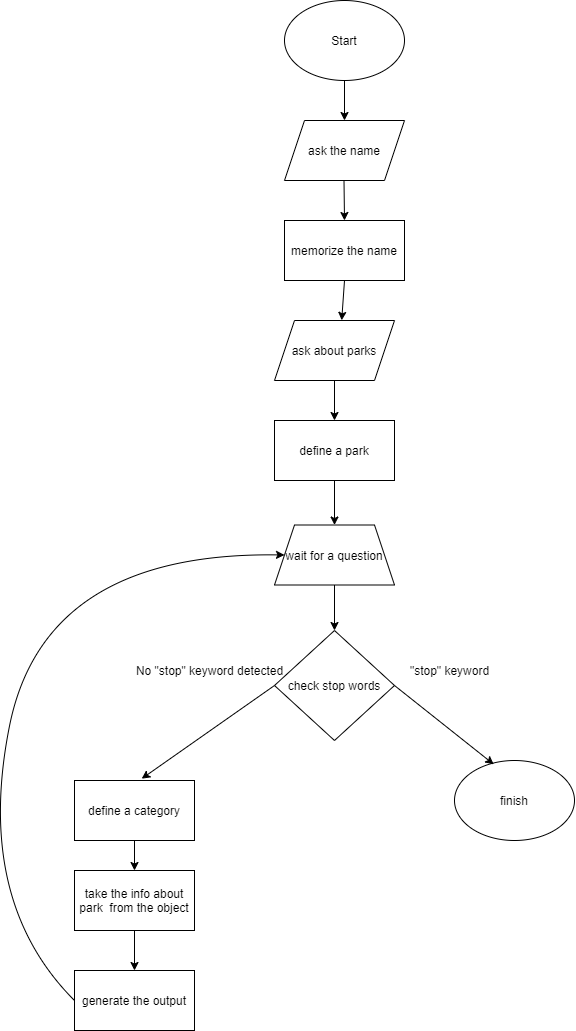

The diagram above was exported from draw.io. Its source (the exported page's mxGraphModel, read from the mxfile embedded in the PNG):
<mxGraphModel dx="1038" dy="580" grid="1" gridSize="10" guides="1" tooltips="1" connect="1" arrows="1" fold="1" page="1" pageScale="1" pageWidth="827" pageHeight="1169" math="0" shadow="0">
  <root>
    <mxCell id="0" />
    <mxCell id="1" parent="0" />
    <mxCell id="XHE4yGsyGvkAFtlbNrVJ-2" value="ask the name" style="shape=parallelogram;perimeter=parallelogramPerimeter;whiteSpace=wrap;html=1;fixedSize=1;" vertex="1" parent="1">
      <mxGeometry x="350" y="120" width="120" height="60" as="geometry" />
    </mxCell>
    <mxCell id="XHE4yGsyGvkAFtlbNrVJ-3" value="memorize the name" style="rounded=0;whiteSpace=wrap;html=1;" vertex="1" parent="1">
      <mxGeometry x="350" y="220" width="120" height="60" as="geometry" />
    </mxCell>
    <mxCell id="XHE4yGsyGvkAFtlbNrVJ-4" value="ask about parks" style="shape=parallelogram;perimeter=parallelogramPerimeter;whiteSpace=wrap;html=1;fixedSize=1;" vertex="1" parent="1">
      <mxGeometry x="340" y="320" width="120" height="60" as="geometry" />
    </mxCell>
    <mxCell id="XHE4yGsyGvkAFtlbNrVJ-5" value="define a park" style="rounded=0;whiteSpace=wrap;html=1;" vertex="1" parent="1">
      <mxGeometry x="340" y="420" width="120" height="60" as="geometry" />
    </mxCell>
    <mxCell id="XHE4yGsyGvkAFtlbNrVJ-7" value="check stop words" style="rhombus;whiteSpace=wrap;html=1;" vertex="1" parent="1">
      <mxGeometry x="340" y="630" width="120" height="110" as="geometry" />
    </mxCell>
    <mxCell id="XHE4yGsyGvkAFtlbNrVJ-15" value="Start" style="ellipse;whiteSpace=wrap;html=1;" vertex="1" parent="1">
      <mxGeometry x="350" width="120" height="80" as="geometry" />
    </mxCell>
    <mxCell id="XHE4yGsyGvkAFtlbNrVJ-16" value="define a category" style="rounded=0;whiteSpace=wrap;html=1;" vertex="1" parent="1">
      <mxGeometry x="140" y="780" width="120" height="60" as="geometry" />
    </mxCell>
    <mxCell id="XHE4yGsyGvkAFtlbNrVJ-17" value="take the info about park&amp;nbsp; from the object" style="rounded=0;whiteSpace=wrap;html=1;" vertex="1" parent="1">
      <mxGeometry x="140" y="870" width="120" height="60" as="geometry" />
    </mxCell>
    <mxCell id="XHE4yGsyGvkAFtlbNrVJ-18" value="generate the output" style="rounded=0;whiteSpace=wrap;html=1;" vertex="1" parent="1">
      <mxGeometry x="140" y="970" width="120" height="60" as="geometry" />
    </mxCell>
    <mxCell id="XHE4yGsyGvkAFtlbNrVJ-20" value="finish" style="ellipse;whiteSpace=wrap;html=1;" vertex="1" parent="1">
      <mxGeometry x="520" y="760" width="120" height="80" as="geometry" />
    </mxCell>
    <mxCell id="XHE4yGsyGvkAFtlbNrVJ-27" value="" style="endArrow=classic;html=1;exitX=0.5;exitY=1;exitDx=0;exitDy=0;entryX=0.5;entryY=0;entryDx=0;entryDy=0;" edge="1" parent="1" source="XHE4yGsyGvkAFtlbNrVJ-15" target="XHE4yGsyGvkAFtlbNrVJ-2">
      <mxGeometry width="50" height="50" relative="1" as="geometry">
        <mxPoint x="374" y="110" as="sourcePoint" />
        <mxPoint x="424" y="110" as="targetPoint" />
      </mxGeometry>
    </mxCell>
    <mxCell id="XHE4yGsyGvkAFtlbNrVJ-29" value="" style="endArrow=classic;html=1;exitX=0.5;exitY=1;exitDx=0;exitDy=0;entryX=0.5;entryY=0;entryDx=0;entryDy=0;" edge="1" parent="1" target="XHE4yGsyGvkAFtlbNrVJ-3">
      <mxGeometry width="50" height="50" relative="1" as="geometry">
        <mxPoint x="409.5" y="180" as="sourcePoint" />
        <mxPoint x="409.5" y="230" as="targetPoint" />
      </mxGeometry>
    </mxCell>
    <mxCell id="XHE4yGsyGvkAFtlbNrVJ-30" value="" style="endArrow=classic;html=1;exitX=0.5;exitY=1;exitDx=0;exitDy=0;entryX=0.56;entryY=-0.003;entryDx=0;entryDy=0;entryPerimeter=0;" edge="1" parent="1" source="XHE4yGsyGvkAFtlbNrVJ-3" target="XHE4yGsyGvkAFtlbNrVJ-4">
      <mxGeometry width="50" height="50" relative="1" as="geometry">
        <mxPoint x="419.5" y="190" as="sourcePoint" />
        <mxPoint x="420" y="230" as="targetPoint" />
      </mxGeometry>
    </mxCell>
    <mxCell id="XHE4yGsyGvkAFtlbNrVJ-32" value="" style="endArrow=classic;html=1;exitX=0.5;exitY=1;exitDx=0;exitDy=0;entryX=0.5;entryY=0;entryDx=0;entryDy=0;" edge="1" parent="1" source="XHE4yGsyGvkAFtlbNrVJ-4" target="XHE4yGsyGvkAFtlbNrVJ-5">
      <mxGeometry width="50" height="50" relative="1" as="geometry">
        <mxPoint x="420" y="290" as="sourcePoint" />
        <mxPoint x="417.20000000000005" y="329.82000000000005" as="targetPoint" />
      </mxGeometry>
    </mxCell>
    <mxCell id="XHE4yGsyGvkAFtlbNrVJ-33" value="" style="endArrow=classic;html=1;exitX=0.5;exitY=1;exitDx=0;exitDy=0;entryX=0.5;entryY=0;entryDx=0;entryDy=0;" edge="1" parent="1" source="XHE4yGsyGvkAFtlbNrVJ-5" target="XHE4yGsyGvkAFtlbNrVJ-46">
      <mxGeometry width="50" height="50" relative="1" as="geometry">
        <mxPoint x="430" y="300" as="sourcePoint" />
        <mxPoint x="400" y="510" as="targetPoint" />
      </mxGeometry>
    </mxCell>
    <mxCell id="XHE4yGsyGvkAFtlbNrVJ-35" value="" style="endArrow=classic;html=1;entryX=0.5;entryY=0;entryDx=0;entryDy=0;exitX=0.5;exitY=1;exitDx=0;exitDy=0;" edge="1" parent="1" source="XHE4yGsyGvkAFtlbNrVJ-46" target="XHE4yGsyGvkAFtlbNrVJ-7">
      <mxGeometry width="50" height="50" relative="1" as="geometry">
        <mxPoint x="400" y="590" as="sourcePoint" />
        <mxPoint x="437.20000000000005" y="349.82000000000005" as="targetPoint" />
      </mxGeometry>
    </mxCell>
    <mxCell id="XHE4yGsyGvkAFtlbNrVJ-36" value="" style="endArrow=classic;html=1;entryX=0.327;entryY=0.048;entryDx=0;entryDy=0;entryPerimeter=0;exitX=1;exitY=0.5;exitDx=0;exitDy=0;" edge="1" parent="1" source="XHE4yGsyGvkAFtlbNrVJ-7" target="XHE4yGsyGvkAFtlbNrVJ-20">
      <mxGeometry width="50" height="50" relative="1" as="geometry">
        <mxPoint x="390" y="810" as="sourcePoint" />
        <mxPoint x="440" y="760" as="targetPoint" />
      </mxGeometry>
    </mxCell>
    <mxCell id="XHE4yGsyGvkAFtlbNrVJ-37" value="" style="endArrow=classic;html=1;exitX=0;exitY=0.5;exitDx=0;exitDy=0;entryX=0.56;entryY=-0.03;entryDx=0;entryDy=0;entryPerimeter=0;" edge="1" parent="1" source="XHE4yGsyGvkAFtlbNrVJ-7" target="XHE4yGsyGvkAFtlbNrVJ-16">
      <mxGeometry width="50" height="50" relative="1" as="geometry">
        <mxPoint x="450" y="320" as="sourcePoint" />
        <mxPoint x="447.20000000000005" y="359.82000000000005" as="targetPoint" />
      </mxGeometry>
    </mxCell>
    <mxCell id="XHE4yGsyGvkAFtlbNrVJ-38" value="" style="endArrow=classic;html=1;exitX=0.5;exitY=1;exitDx=0;exitDy=0;entryX=0.5;entryY=0;entryDx=0;entryDy=0;" edge="1" parent="1" source="XHE4yGsyGvkAFtlbNrVJ-16" target="XHE4yGsyGvkAFtlbNrVJ-17">
      <mxGeometry width="50" height="50" relative="1" as="geometry">
        <mxPoint x="390" y="940" as="sourcePoint" />
        <mxPoint x="440" y="890" as="targetPoint" />
      </mxGeometry>
    </mxCell>
    <mxCell id="XHE4yGsyGvkAFtlbNrVJ-40" value="" style="endArrow=classic;html=1;exitX=0.5;exitY=1;exitDx=0;exitDy=0;entryX=0.5;entryY=0;entryDx=0;entryDy=0;" edge="1" parent="1" source="XHE4yGsyGvkAFtlbNrVJ-17" target="XHE4yGsyGvkAFtlbNrVJ-18">
      <mxGeometry width="50" height="50" relative="1" as="geometry">
        <mxPoint x="390" y="950" as="sourcePoint" />
        <mxPoint x="440" y="900" as="targetPoint" />
      </mxGeometry>
    </mxCell>
    <mxCell id="XHE4yGsyGvkAFtlbNrVJ-41" value="" style="curved=1;endArrow=classic;html=1;exitX=0;exitY=0.5;exitDx=0;exitDy=0;entryX=0;entryY=0.5;entryDx=0;entryDy=0;" edge="1" parent="1" source="XHE4yGsyGvkAFtlbNrVJ-18" target="XHE4yGsyGvkAFtlbNrVJ-46">
      <mxGeometry width="50" height="50" relative="1" as="geometry">
        <mxPoint x="130" y="1010" as="sourcePoint" />
        <mxPoint x="340.0128377335707" y="550.8274091347093" as="targetPoint" />
        <Array as="points">
          <mxPoint x="40" y="900" />
          <mxPoint x="110" y="551" />
        </Array>
      </mxGeometry>
    </mxCell>
    <mxCell id="XHE4yGsyGvkAFtlbNrVJ-44" value="&quot;stop&quot; keyword" style="text;html=1;align=center;verticalAlign=middle;resizable=0;points=[];autosize=1;" vertex="1" parent="1">
      <mxGeometry x="470" y="660" width="90" height="20" as="geometry" />
    </mxCell>
    <mxCell id="XHE4yGsyGvkAFtlbNrVJ-45" value="No &quot;stop&quot; keyword detected" style="text;html=1;align=center;verticalAlign=middle;resizable=0;points=[];autosize=1;" vertex="1" parent="1">
      <mxGeometry x="195" y="660" width="160" height="20" as="geometry" />
    </mxCell>
    <mxCell id="XHE4yGsyGvkAFtlbNrVJ-46" value="wait for a question" style="shape=trapezoid;perimeter=trapezoidPerimeter;whiteSpace=wrap;html=1;fixedSize=1;" vertex="1" parent="1">
      <mxGeometry x="340" y="524.5" width="120" height="60" as="geometry" />
    </mxCell>
  </root>
</mxGraphModel>